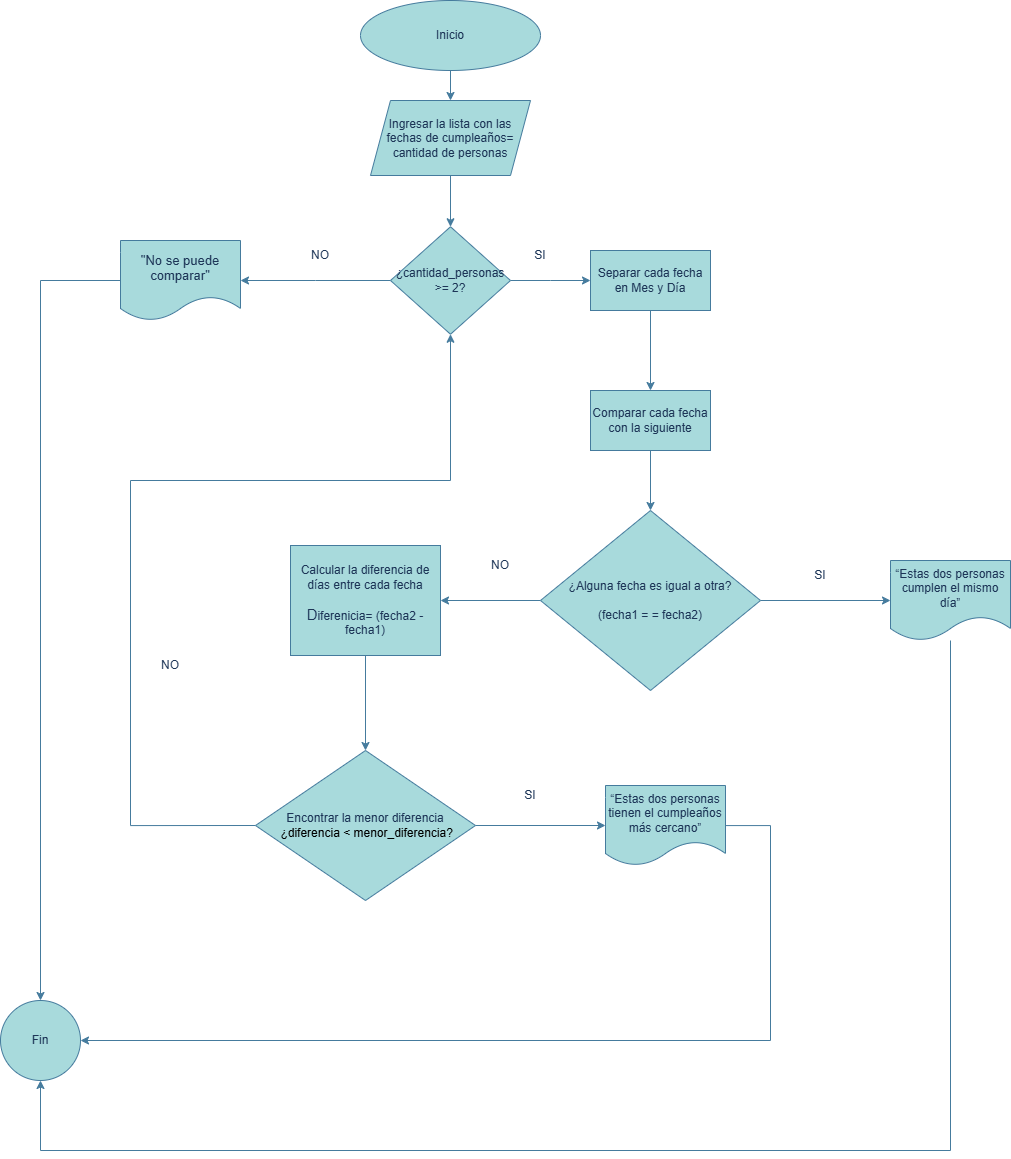

The diagram above was exported from draw.io. Its source (the exported page's mxGraphModel, read from the mxfile embedded in the PNG):
<mxGraphModel dx="1342" dy="780" grid="1" gridSize="10" guides="1" tooltips="1" connect="1" arrows="1" fold="1" page="1" pageScale="1" pageWidth="1169" pageHeight="1654" math="0" shadow="0">
  <root>
    <mxCell id="0" />
    <mxCell id="1" parent="0" />
    <mxCell id="jNNvYjczgvg3DlEl6oFL-67" edge="1" parent="1" source="jNNvYjczgvg3DlEl6oFL-68" style="edgeStyle=orthogonalEdgeStyle;rounded=0;orthogonalLoop=1;jettySize=auto;html=1;fontFamily=Helvetica;labelBackgroundColor=none;strokeColor=#457B9D;fontColor=default;" target="jNNvYjczgvg3DlEl6oFL-70" value="">
      <mxGeometry relative="1" as="geometry" />
    </mxCell>
    <mxCell id="jNNvYjczgvg3DlEl6oFL-68" parent="1" style="ellipse;whiteSpace=wrap;html=1;fontFamily=Helvetica;labelBackgroundColor=none;fillColor=#A8DADC;strokeColor=#457B9D;fontColor=#1D3557;" value="Inicio" vertex="1">
      <mxGeometry height="70" width="180" x="470" y="70" as="geometry" />
    </mxCell>
    <mxCell id="jNNvYjczgvg3DlEl6oFL-69" edge="1" parent="1" source="jNNvYjczgvg3DlEl6oFL-70" style="edgeStyle=orthogonalEdgeStyle;rounded=0;orthogonalLoop=1;jettySize=auto;html=1;fontFamily=Helvetica;labelBackgroundColor=none;strokeColor=#457B9D;fontColor=default;" target="jNNvYjczgvg3DlEl6oFL-73" value="">
      <mxGeometry relative="1" as="geometry" />
    </mxCell>
    <mxCell id="jNNvYjczgvg3DlEl6oFL-70" parent="1" style="shape=parallelogram;perimeter=parallelogramPerimeter;whiteSpace=wrap;html=1;fixedSize=1;fontFamily=Helvetica;labelBackgroundColor=none;fillColor=#A8DADC;strokeColor=#457B9D;fontColor=#1D3557;" value="Ingresar la lista con las fechas de cumpleaños= cantidad de personas" vertex="1">
      <mxGeometry height="75" width="160" x="480" y="170" as="geometry" />
    </mxCell>
    <mxCell id="jNNvYjczgvg3DlEl6oFL-71" edge="1" parent="1" source="jNNvYjczgvg3DlEl6oFL-73" style="edgeStyle=orthogonalEdgeStyle;rounded=0;orthogonalLoop=1;jettySize=auto;html=1;fontFamily=Helvetica;labelBackgroundColor=none;strokeColor=#457B9D;fontColor=default;" target="jNNvYjczgvg3DlEl6oFL-75" value="">
      <mxGeometry relative="1" as="geometry" />
    </mxCell>
    <mxCell id="jNNvYjczgvg3DlEl6oFL-72" edge="1" parent="1" source="jNNvYjczgvg3DlEl6oFL-73" style="edgeStyle=orthogonalEdgeStyle;rounded=0;orthogonalLoop=1;jettySize=auto;html=1;fontFamily=Helvetica;labelBackgroundColor=none;strokeColor=#457B9D;fontColor=default;" target="jNNvYjczgvg3DlEl6oFL-79" value="">
      <mxGeometry relative="1" as="geometry" />
    </mxCell>
    <mxCell id="jNNvYjczgvg3DlEl6oFL-73" parent="1" style="rhombus;whiteSpace=wrap;html=1;fontFamily=Helvetica;labelBackgroundColor=none;fillColor=#A8DADC;strokeColor=#457B9D;fontColor=#1D3557;" value="&lt;p class=&quot;MsoNormal&quot;&gt;&lt;span style=&quot;&quot;&gt;¿cantidad_personas&lt;br&gt;&amp;gt;= 2?&lt;/span&gt;&lt;/p&gt;" vertex="1">
      <mxGeometry height="107.5" width="120" x="500" y="296.25" as="geometry" />
    </mxCell>
    <mxCell id="jNNvYjczgvg3DlEl6oFL-74" edge="1" parent="1" source="jNNvYjczgvg3DlEl6oFL-75" style="edgeStyle=orthogonalEdgeStyle;rounded=0;orthogonalLoop=1;jettySize=auto;html=1;fontFamily=Helvetica;labelBackgroundColor=none;strokeColor=#457B9D;fontColor=default;" target="jNNvYjczgvg3DlEl6oFL-77" value="">
      <mxGeometry relative="1" as="geometry" />
    </mxCell>
    <mxCell id="jNNvYjczgvg3DlEl6oFL-75" parent="1" style="shape=document;whiteSpace=wrap;html=1;boundedLbl=1;fontFamily=Helvetica;labelBackgroundColor=none;fillColor=#A8DADC;strokeColor=#457B9D;fontColor=#1D3557;" value="&lt;span style=&quot;line-height: 107%;&quot;&gt;&lt;font style=&quot;font-size: 13px;&quot;&gt;&quot;No se puede comparar&quot;&lt;/font&gt;&lt;/span&gt;" vertex="1">
      <mxGeometry height="80" width="120" x="230" y="310" as="geometry" />
    </mxCell>
    <mxCell id="jNNvYjczgvg3DlEl6oFL-76" parent="1" style="text;html=1;whiteSpace=wrap;strokeColor=none;fillColor=none;align=center;verticalAlign=middle;rounded=0;fontFamily=Helvetica;labelBackgroundColor=none;fontColor=#1D3557;" value="NO" vertex="1">
      <mxGeometry height="30" width="60" x="400" y="310" as="geometry" />
    </mxCell>
    <mxCell id="jNNvYjczgvg3DlEl6oFL-77" parent="1" style="ellipse;whiteSpace=wrap;html=1;labelBackgroundColor=none;fillColor=#A8DADC;strokeColor=#457B9D;fontColor=#1D3557;" value="Fin" vertex="1">
      <mxGeometry height="80" width="80" x="110" y="1070" as="geometry" />
    </mxCell>
    <mxCell id="jNNvYjczgvg3DlEl6oFL-78" edge="1" parent="1" source="jNNvYjczgvg3DlEl6oFL-79" style="edgeStyle=orthogonalEdgeStyle;rounded=0;orthogonalLoop=1;jettySize=auto;html=1;fontFamily=Helvetica;labelBackgroundColor=none;strokeColor=#457B9D;fontColor=default;" target="jNNvYjczgvg3DlEl6oFL-82" value="">
      <mxGeometry relative="1" as="geometry" />
    </mxCell>
    <mxCell id="jNNvYjczgvg3DlEl6oFL-79" parent="1" style="whiteSpace=wrap;html=1;fontFamily=Helvetica;labelBackgroundColor=none;fillColor=#A8DADC;strokeColor=#457B9D;fontColor=#1D3557;" value="Separar cada fecha en Mes y Día" vertex="1">
      <mxGeometry height="60" width="120" x="700" y="320" as="geometry" />
    </mxCell>
    <mxCell id="jNNvYjczgvg3DlEl6oFL-80" parent="1" style="text;html=1;whiteSpace=wrap;strokeColor=none;fillColor=none;align=center;verticalAlign=middle;rounded=0;fontFamily=Helvetica;labelBackgroundColor=none;fontColor=#1D3557;" value="SI" vertex="1">
      <mxGeometry height="30" width="60" x="620" y="310" as="geometry" />
    </mxCell>
    <mxCell id="jNNvYjczgvg3DlEl6oFL-81" edge="1" parent="1" source="jNNvYjczgvg3DlEl6oFL-82" style="edgeStyle=orthogonalEdgeStyle;rounded=0;orthogonalLoop=1;jettySize=auto;html=1;fontFamily=Helvetica;labelBackgroundColor=none;strokeColor=#457B9D;fontColor=default;" target="jNNvYjczgvg3DlEl6oFL-85" value="">
      <mxGeometry relative="1" as="geometry" />
    </mxCell>
    <mxCell id="jNNvYjczgvg3DlEl6oFL-82" parent="1" style="whiteSpace=wrap;html=1;fontFamily=Helvetica;labelBackgroundColor=none;fillColor=#A8DADC;strokeColor=#457B9D;fontColor=#1D3557;" value="Comparar cada fecha con la siguiente" vertex="1">
      <mxGeometry height="60" width="120" x="700" y="460" as="geometry" />
    </mxCell>
    <mxCell id="jNNvYjczgvg3DlEl6oFL-83" edge="1" parent="1" source="jNNvYjczgvg3DlEl6oFL-85" style="edgeStyle=orthogonalEdgeStyle;rounded=0;orthogonalLoop=1;jettySize=auto;html=1;fontFamily=Helvetica;labelBackgroundColor=none;strokeColor=#457B9D;fontColor=default;" target="jNNvYjczgvg3DlEl6oFL-87" value="">
      <mxGeometry relative="1" as="geometry" />
    </mxCell>
    <mxCell id="jNNvYjczgvg3DlEl6oFL-84" edge="1" parent="1" source="jNNvYjczgvg3DlEl6oFL-85" style="edgeStyle=orthogonalEdgeStyle;rounded=0;orthogonalLoop=1;jettySize=auto;html=1;fontFamily=Helvetica;labelBackgroundColor=none;strokeColor=#457B9D;fontColor=default;" target="jNNvYjczgvg3DlEl6oFL-92" value="">
      <mxGeometry relative="1" as="geometry" />
    </mxCell>
    <mxCell id="jNNvYjczgvg3DlEl6oFL-85" parent="1" style="rhombus;whiteSpace=wrap;html=1;fontFamily=Helvetica;labelBackgroundColor=none;fillColor=#A8DADC;strokeColor=#457B9D;fontColor=#1D3557;" value="¿Alguna fecha es igual a otra?&lt;br data-start=&quot;1317&quot; data-end=&quot;1320&quot;&gt;&lt;br&gt;(fecha1 = = fecha2)" vertex="1">
      <mxGeometry height="180" width="220" x="650" y="580" as="geometry" />
    </mxCell>
    <mxCell id="jNNvYjczgvg3DlEl6oFL-86" edge="1" parent="1" source="jNNvYjczgvg3DlEl6oFL-87" style="edgeStyle=orthogonalEdgeStyle;rounded=0;orthogonalLoop=1;jettySize=auto;html=1;fontFamily=Helvetica;labelBackgroundColor=none;strokeColor=#457B9D;fontColor=default;" target="jNNvYjczgvg3DlEl6oFL-90" value="">
      <mxGeometry relative="1" as="geometry" />
    </mxCell>
    <mxCell id="jNNvYjczgvg3DlEl6oFL-87" parent="1" style="whiteSpace=wrap;html=1;fontFamily=Helvetica;labelBackgroundColor=none;fillColor=#A8DADC;strokeColor=#457B9D;fontColor=#1D3557;" value="Calcular la diferencia de días entre cada fecha&lt;div&gt;&lt;span style=&quot;font-size:11.0pt;line-height:107%;&amp;lt;br/&amp;gt;font-family:&amp;quot;Times New Roman&amp;quot;,serif;mso-fareast-font-family:Calibri;mso-fareast-theme-font:&amp;lt;br/&amp;gt;minor-latin;mso-ansi-language:ES-EC;mso-fareast-language:EN-US;mso-bidi-language:&amp;lt;br/&amp;gt;AR-SA&quot;&gt;&lt;br&gt;&lt;/span&gt;&lt;/div&gt;&lt;div&gt;&lt;span style=&quot;font-size:11.0pt;line-height:107%;&amp;lt;br/&amp;gt;font-family:&amp;quot;Times New Roman&amp;quot;,serif;mso-fareast-font-family:Calibri;mso-fareast-theme-font:&amp;lt;br/&amp;gt;minor-latin;mso-ansi-language:ES-EC;mso-fareast-language:EN-US;mso-bidi-language:&amp;lt;br/&amp;gt;AR-SA&quot;&gt;D&lt;/span&gt;&lt;span style=&quot;line-height: 107%;&quot;&gt;&lt;font&gt;iferenicia= (fecha2 - fecha1)&lt;/font&gt;&lt;/span&gt;&lt;/div&gt;" vertex="1">
      <mxGeometry height="110" width="150" x="400" y="615" as="geometry" />
    </mxCell>
    <mxCell id="jNNvYjczgvg3DlEl6oFL-88" edge="1" parent="1" source="jNNvYjczgvg3DlEl6oFL-90" style="edgeStyle=orthogonalEdgeStyle;rounded=0;orthogonalLoop=1;jettySize=auto;html=1;fontFamily=Helvetica;labelBackgroundColor=none;strokeColor=#457B9D;fontColor=default;" target="jNNvYjczgvg3DlEl6oFL-94" value="">
      <mxGeometry relative="1" as="geometry" />
    </mxCell>
    <mxCell id="jNNvYjczgvg3DlEl6oFL-89" edge="1" parent="1" source="jNNvYjczgvg3DlEl6oFL-90" style="edgeStyle=orthogonalEdgeStyle;rounded=0;orthogonalLoop=1;jettySize=auto;html=1;exitX=0;exitY=0.5;exitDx=0;exitDy=0;entryX=0.5;entryY=1;entryDx=0;entryDy=0;fontFamily=Helvetica;labelBackgroundColor=none;strokeColor=#457B9D;fontColor=default;" target="jNNvYjczgvg3DlEl6oFL-73">
      <mxGeometry relative="1" as="geometry">
        <Array as="points">
          <mxPoint x="240" y="895" />
          <mxPoint x="240" y="550" />
          <mxPoint x="560" y="550" />
        </Array>
      </mxGeometry>
    </mxCell>
    <mxCell id="jNNvYjczgvg3DlEl6oFL-90" parent="1" style="rhombus;whiteSpace=wrap;html=1;fontFamily=Helvetica;labelBackgroundColor=none;fillColor=#A8DADC;strokeColor=#457B9D;fontColor=#1D3557;" value="Encontrar la menor diferencia&lt;div&gt;&lt;span style=&quot;background-color: transparent; color: light-dark(rgb(0, 0, 0), rgb(255, 255, 255));&quot;&gt;&amp;nbsp;¿diferencia &amp;lt; menor_diferencia?&lt;/span&gt;&lt;/div&gt;" vertex="1">
      <mxGeometry height="150" width="220" x="365" y="820" as="geometry" />
    </mxCell>
    <mxCell id="jNNvYjczgvg3DlEl6oFL-91" edge="1" parent="1" source="jNNvYjczgvg3DlEl6oFL-92" style="edgeStyle=orthogonalEdgeStyle;rounded=0;orthogonalLoop=1;jettySize=auto;html=1;entryX=0.5;entryY=1;entryDx=0;entryDy=0;labelBackgroundColor=none;strokeColor=#457B9D;fontColor=default;" target="jNNvYjczgvg3DlEl6oFL-77">
      <mxGeometry relative="1" as="geometry">
        <Array as="points">
          <mxPoint x="1060" y="1220" />
          <mxPoint x="150" y="1220" />
        </Array>
      </mxGeometry>
    </mxCell>
    <mxCell id="jNNvYjczgvg3DlEl6oFL-92" parent="1" style="shape=document;whiteSpace=wrap;html=1;boundedLbl=1;labelBackgroundColor=none;fillColor=#A8DADC;strokeColor=#457B9D;fontColor=#1D3557;" value="“Estas dos personas cumplen el mismo día”" vertex="1">
      <mxGeometry height="80" width="120" x="1000" y="630" as="geometry" />
    </mxCell>
    <mxCell id="jNNvYjczgvg3DlEl6oFL-93" edge="1" parent="1" source="jNNvYjczgvg3DlEl6oFL-94" style="edgeStyle=orthogonalEdgeStyle;rounded=0;orthogonalLoop=1;jettySize=auto;html=1;entryX=1;entryY=0.5;entryDx=0;entryDy=0;fontFamily=Helvetica;labelBackgroundColor=none;strokeColor=#457B9D;fontColor=default;" target="jNNvYjczgvg3DlEl6oFL-77">
      <mxGeometry relative="1" as="geometry">
        <Array as="points">
          <mxPoint x="880" y="895" />
          <mxPoint x="880" y="1110" />
        </Array>
      </mxGeometry>
    </mxCell>
    <mxCell id="jNNvYjczgvg3DlEl6oFL-94" parent="1" style="shape=document;whiteSpace=wrap;html=1;boundedLbl=1;fontFamily=Helvetica;labelBackgroundColor=none;fillColor=#A8DADC;strokeColor=#457B9D;fontColor=#1D3557;" value="“Estas dos personas tienen el cumpleaños más cercano”" vertex="1">
      <mxGeometry height="80" width="120" x="715" y="855" as="geometry" />
    </mxCell>
    <mxCell id="jNNvYjczgvg3DlEl6oFL-95" parent="1" style="text;html=1;whiteSpace=wrap;strokeColor=none;fillColor=none;align=center;verticalAlign=middle;rounded=0;fontFamily=Helvetica;labelBackgroundColor=none;fontColor=#1D3557;" value="SI" vertex="1">
      <mxGeometry height="30" width="60" x="610" y="850" as="geometry" />
    </mxCell>
    <mxCell id="jNNvYjczgvg3DlEl6oFL-96" parent="1" style="text;html=1;whiteSpace=wrap;strokeColor=none;fillColor=none;align=center;verticalAlign=middle;rounded=0;fontFamily=Helvetica;labelBackgroundColor=none;fontColor=#1D3557;" value="NO" vertex="1">
      <mxGeometry height="30" width="60" x="250" y="720" as="geometry" />
    </mxCell>
    <mxCell id="jNNvYjczgvg3DlEl6oFL-97" parent="1" style="text;html=1;whiteSpace=wrap;strokeColor=none;fillColor=none;align=center;verticalAlign=middle;rounded=0;labelBackgroundColor=none;fontColor=#1D3557;" value="SI" vertex="1">
      <mxGeometry height="30" width="60" x="900" y="630" as="geometry" />
    </mxCell>
    <mxCell id="jNNvYjczgvg3DlEl6oFL-98" parent="1" style="text;html=1;whiteSpace=wrap;strokeColor=none;fillColor=none;align=center;verticalAlign=middle;rounded=0;labelBackgroundColor=none;fontColor=#1D3557;" value="NO" vertex="1">
      <mxGeometry height="30" width="60" x="580" y="620" as="geometry" />
    </mxCell>
  </root>
</mxGraphModel>